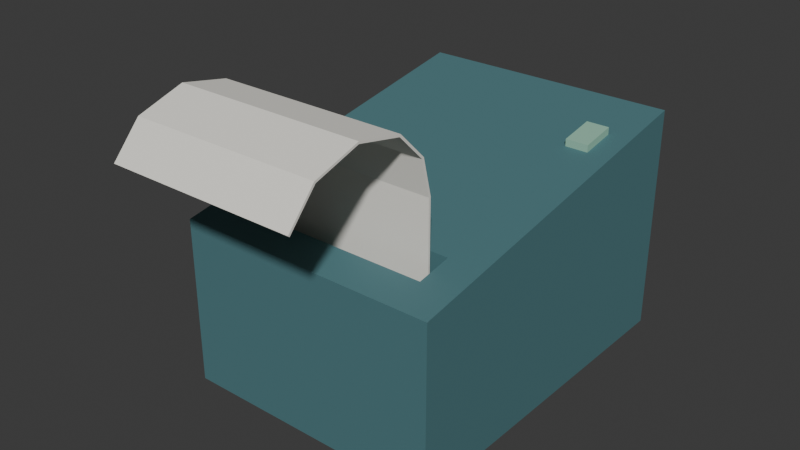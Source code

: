 # Source: source.blend  (saved by Blender 4.3.34; exported with 4.5.12 LTS)
import bpy
from mathutils import Matrix  # noqa: F401  (used for matrix-valued properties, if any)

bpy.ops.wm.read_factory_settings(use_empty=True)
scene = bpy.context.scene
scene.name = 'Scene'

# ---- collections
col_collection = bpy.data.collections.new('Collection'); scene.collection.children.link(col_collection)

# ---- materials (node trees are filled in below, after node groups)
mat_printerhousing_deepteal = bpy.data.materials.new('PrinterHousing_DeepTeal')
mat_printerhousing_deepteal.diffuse_color = (0.075, 0.19, 0.21, 1.0)
mat_blankreceipt_warmwhite = bpy.data.materials.new('BlankReceipt_WarmWhite')
mat_blankreceipt_warmwhite.diffuse_color = (0.88, 0.86, 0.79, 1.0)
mat_feedbutton_mutedmint = bpy.data.materials.new('FeedButton_MutedMint')
mat_feedbutton_mutedmint.diffuse_color = (0.3, 0.55, 0.42, 1.0)

# ---- material node trees
mat_printerhousing_deepteal.use_nodes = True; mat_printerhousing_deepteal.node_tree.nodes.clear()
_N = mat_printerhousing_deepteal.node_tree.nodes; _L = mat_printerhousing_deepteal.node_tree.links
n0 = _N.new('ShaderNodeBsdfPrincipled'); n0.name = 'Principled BSDF'; n0.location = (10, 300)
n0.inputs[0].default_value = (0.075, 0.19, 0.21, 1.0)
n0.inputs[2].default_value = 0.7
n1 = _N.new('ShaderNodeOutputMaterial'); n1.name = 'Material Output'; n1.location = (300, 300)
_L.new(n0.outputs[0], n1.inputs[0])
n1.is_active_output = True
mat_blankreceipt_warmwhite.use_nodes = True; mat_blankreceipt_warmwhite.node_tree.nodes.clear()
_N = mat_blankreceipt_warmwhite.node_tree.nodes; _L = mat_blankreceipt_warmwhite.node_tree.links
n0 = _N.new('ShaderNodeBsdfPrincipled'); n0.name = 'Principled BSDF'; n0.location = (10, 300)
n0.inputs[0].default_value = (0.88, 0.86, 0.79, 1.0)
n0.inputs[2].default_value = 0.87
n1 = _N.new('ShaderNodeOutputMaterial'); n1.name = 'Material Output'; n1.location = (300, 300)
_L.new(n0.outputs[0], n1.inputs[0])
n1.is_active_output = True
mat_feedbutton_mutedmint.use_nodes = True; mat_feedbutton_mutedmint.node_tree.nodes.clear()
_N = mat_feedbutton_mutedmint.node_tree.nodes; _L = mat_feedbutton_mutedmint.node_tree.links
n0 = _N.new('ShaderNodeBsdfPrincipled'); n0.name = 'Principled BSDF'; n0.location = (10, 300)
n0.inputs[0].default_value = (0.3, 0.55, 0.42, 1.0)
n0.inputs[2].default_value = 0.74
n1 = _N.new('ShaderNodeOutputMaterial'); n1.name = 'Material Output'; n1.location = (300, 300)
_L.new(n0.outputs[0], n1.inputs[0])
n1.is_active_output = True

# ---- world
world_world = bpy.data.worlds.new('World'); scene.world = world_world
world_world.use_nodes = True; world_world.node_tree.nodes.clear()
_N = world_world.node_tree.nodes; _L = world_world.node_tree.links
n0 = _N.new('ShaderNodeOutputWorld'); n0.name = 'World Output'; n0.location = (300, 300)
n1 = _N.new('ShaderNodeBackground'); n1.name = 'Background'; n1.location = (10, 300)
n1.inputs[0].default_value = (0.05088, 0.05088, 0.05088, 1.0)
_L.new(n1.outputs[0], n0.inputs[0])
n0.is_active_output = True
world_world.color = (0.05088, 0.05088, 0.05088)
world_world.sun_shadow_jitter_overblur = 0.0

# ---- meshes
me_integralslopedprinterhousingwithrealoutputslot = bpy.data.meshes.new('IntegralSlopedPrinterHousingWithRealOutputSlot')
me_integralslopedprinterhousingwithrealoutputslot.from_pydata([(-0.075, -0.03228, 0.07), (-0.075, -0.05228, 0.07), (-0.075, -0.04228, 0.0725), (-0.075, -0.03228, 0.075), (-0.075, -0.05228, 0.075), (-0.055, -0.04228, 0.0725), (-0.055, -0.05228, 0.07), (-0.055, -0.03228, 0.07), (-0.055, -0.03228, 0.075), (-0.055, -0.05228, 0.075), (-0.075, -0.05478, 0.0725), (-0.075, -0.05728, 0.075), (-0.075, -0.05728, 0.07), (-0.055, -0.05478, 0.0725), (-0.055, -0.05728, 0.075), (-0.055, -0.05728, 0.07), (-0.075, 0.1127, 0.07), (-0.075, 0.04022, 0.0725), (-0.075, 0.1127, 0.075), (-0.055, 0.04022, 0.0725), (-0.055, 0.1127, 0.07), (-0.055, 0.1127, 0.075), (-0.075, -0.04228, 0.041), (-0.075, -0.05228, 0.012), (-0.075, -0.03228, 0.012), (-0.055, -0.04228, 0.041), (-0.055, -0.05228, 0.012), (-0.055, -0.03228, 0.012), (-0.075, -0.05478, 0.041), (-0.075, -0.05728, 0.012), (-0.055, -0.05478, 0.041), (-0.055, -0.05728, 0.012), (-0.075, 0.04022, 0.041), (-0.075, 0.1127, 0.012), (-0.055, 0.04022, 0.041), (-0.055, 0.1127, 0.012), (-0.075, -0.06478, 0.0725), (-0.075, -0.07228, 0.075), (-0.075, -0.07228, 0.07), (-0.055, -0.07228, 0.07), (-0.055, -0.07228, 0.075), (-0.075, -0.06478, 0.041), (-0.075, -0.07228, 0.012), (-0.055, -0.07228, 0.012), (-0.075, -0.04228, 0.08762), (-0.075, -0.03228, 0.102), (-0.075, -0.05228, 0.0985), (-0.055, -0.04228, 0.08762), (-0.055, -0.03228, 0.102), (-0.055, -0.05228, 0.0985), (-0.075, -0.05478, 0.08653), (-0.075, -0.05728, 0.09763), (-0.055, -0.05728, 0.09763), (-0.075, 0.04022, 0.09484), (-0.075, 0.1127, 0.1274), (-0.055, 0.1127, 0.1274), (-0.075, -0.06478, 0.08566), (-0.075, -0.07228, 0.095), (-0.055, -0.07228, 0.095), (-0.075, 0.1202, 0.0725), (-0.075, 0.1277, 0.07), (-0.075, 0.1277, 0.075), (-0.055, 0.1277, 0.075), (-0.055, 0.1277, 0.07), (-0.075, 0.1202, 0.041), (-0.075, 0.1277, 0.012), (-0.055, 0.1277, 0.012), (-0.075, 0.1202, 0.1018), (-0.075, 0.1277, 0.13), (-0.055, 0.1277, 0.13), (-0.075, -0.04228, 0.006), (-0.075, -0.05228, 0.0), (-0.075, -0.03228, 0.0), (-0.055, -0.03228, 0.0), (-0.055, -0.05228, 0.0), (-0.075, -0.05478, 0.006), (-0.075, -0.05728, 0.0), (-0.055, -0.05728, 0.0), (-0.075, 0.04022, 0.006), (-0.075, 0.1127, 0.0), (-0.055, 0.1127, 0.0), (-0.075, -0.06478, 0.006), (-0.075, -0.07228, 0.0), (-0.055, -0.07228, 0.0), (-0.075, 0.1202, 0.006), (-0.075, 0.1277, 0.0), (-0.055, 0.1277, 0.0), (0.055, -0.05728, 0.075), (0.055, -0.05728, 0.07), (0.055, -0.07228, 0.07), (0.055, -0.07228, 0.075), (0.055, -0.07228, 0.012), (0.055, -0.05728, 0.012), (0.055, -0.05228, 0.075), (0.055, -0.05228, 0.0985), (0.055, -0.05728, 0.09763), (0.055, 0.1127, 0.075), (0.055, -0.03228, 0.075), (0.055, -0.03228, 0.102), (0.055, 0.1127, 0.1274), (0.055, -0.07228, 0.095), (0.055, 0.1127, 0.07), (0.055, 0.1277, 0.075), (0.055, 0.1277, 0.07), (0.055, 0.1127, 0.012), (0.055, 0.1277, 0.012), (0.055, 0.1277, 0.13), (0.055, -0.05228, 0.012), (0.055, -0.03228, 0.012), (0.055, -0.03228, 0.0), (0.055, -0.05228, 0.0), (0.055, -0.05728, 0.0), (0.055, 0.1127, 0.0), (0.055, -0.07228, 0.0), (0.055, 0.1277, 0.0), (0.055, -0.03228, 0.07), (0.055, -0.05228, 0.07), (0.055, -0.04228, 0.0725), (0.075, -0.04228, 0.0725), (0.075, -0.05228, 0.07), (0.075, -0.03228, 0.07), (0.075, -0.03228, 0.075), (0.075, -0.05228, 0.075), (0.055, -0.05478, 0.0725), (0.075, -0.05478, 0.0725), (0.075, -0.05728, 0.075), (0.075, -0.05728, 0.07), (0.055, 0.04022, 0.0725), (0.075, 0.04022, 0.0725), (0.075, 0.1127, 0.07), (0.075, 0.1127, 0.075), (0.055, -0.04228, 0.041), (0.075, -0.04228, 0.041), (0.075, -0.05228, 0.012), (0.075, -0.03228, 0.012), (0.055, -0.05478, 0.041), (0.075, -0.05478, 0.041), (0.075, -0.05728, 0.012), (0.055, 0.04022, 0.041), (0.075, 0.04022, 0.041), (0.075, 0.1127, 0.012), (0.075, -0.06478, 0.0725), (0.075, -0.07228, 0.075), (0.075, -0.07228, 0.07), (0.075, -0.06478, 0.041), (0.075, -0.07228, 0.012), (0.055, -0.04228, 0.08762), (0.075, -0.04228, 0.08762), (0.075, -0.03228, 0.102), (0.075, -0.05228, 0.0985), (0.075, -0.05478, 0.08653), (0.075, -0.05728, 0.09763), (0.075, 0.04022, 0.09484), (0.075, 0.1127, 0.1274), (0.075, -0.06478, 0.08566), (0.075, -0.07228, 0.095), (0.075, 0.1202, 0.0725), (0.075, 0.1277, 0.07), (0.075, 0.1277, 0.075), (0.075, 0.1202, 0.041), (0.075, 0.1277, 0.012), (0.075, 0.1202, 0.1018), (0.075, 0.1277, 0.13), (0.075, -0.04228, 0.006), (0.075, -0.05228, 0.0), (0.075, -0.03228, 0.0), (0.075, -0.05478, 0.006), (0.075, -0.05728, 0.0), (0.075, 0.04022, 0.006), (0.075, 0.1127, 0.0), (0.075, -0.06478, 0.006), (0.075, -0.07228, 0.0), (0.075, 0.1202, 0.006), (0.075, 0.1277, 0.0)], [], [(0, 1, 2), (3, 0, 2), (4, 3, 2), (1, 4, 2), (5, 6, 7), (5, 7, 8), (5, 8, 9), (5, 9, 6), (4, 1, 10), (11, 4, 10), (12, 11, 10), (1, 12, 10), (13, 6, 9), (13, 9, 14), (13, 14, 15), (13, 15, 6), (16, 0, 17), (18, 16, 17), (3, 18, 17), (0, 3, 17), (19, 7, 20), (19, 20, 21), (19, 21, 8), (19, 8, 7), (1, 0, 22), (23, 1, 22), (24, 23, 22), (0, 24, 22), (25, 7, 6), (25, 6, 26), (25, 26, 27), (25, 27, 7), (12, 1, 28), (29, 12, 28), (23, 29, 28), (1, 23, 28), (30, 6, 15), (30, 15, 31), (30, 31, 26), (30, 26, 6), (0, 16, 32), (24, 0, 32), (33, 24, 32), (16, 33, 32), (34, 20, 7), (34, 7, 27), (34, 27, 35), (34, 35, 20), (11, 12, 36), (37, 11, 36), (38, 37, 36), (12, 38, 36), (37, 38, 39), (37, 39, 40), (38, 12, 41), (42, 38, 41), (29, 42, 41), (12, 29, 41), (38, 42, 43), (38, 43, 39), (3, 4, 44), (45, 3, 44), (46, 45, 44), (4, 46, 44), (47, 9, 8), (47, 8, 48), (47, 48, 49), (47, 49, 9), (45, 46, 49), (45, 49, 48), (4, 11, 50), (46, 4, 50), (51, 46, 50), (11, 51, 50), (46, 51, 52), (46, 52, 49), (18, 3, 53), (54, 18, 53), (45, 54, 53), (3, 45, 53), (54, 45, 48), (54, 48, 55), (51, 11, 56), (57, 51, 56), (37, 57, 56), (11, 37, 56), (51, 57, 58), (51, 58, 52), (57, 37, 40), (57, 40, 58), (16, 18, 59), (60, 16, 59), (61, 60, 59), (18, 61, 59), (60, 61, 62), (60, 62, 63), (33, 16, 64), (65, 33, 64), (60, 65, 64), (16, 60, 64), (65, 60, 63), (65, 63, 66), (18, 54, 67), (61, 18, 67), (68, 61, 67), (54, 68, 67), (61, 68, 69), (61, 69, 62), (68, 54, 55), (68, 55, 69), (23, 24, 70), (71, 23, 70), (72, 71, 70), (24, 72, 70), (71, 72, 73), (71, 73, 74), (29, 23, 75), (76, 29, 75), (71, 76, 75), (23, 71, 75), (76, 71, 74), (76, 74, 77), (24, 33, 78), (72, 24, 78), (79, 72, 78), (33, 79, 78), (72, 79, 80), (72, 80, 73), (42, 29, 81), (82, 42, 81), (76, 82, 81), (29, 76, 81), (42, 82, 83), (42, 83, 43), (82, 76, 77), (82, 77, 83), (79, 33, 84), (85, 79, 84), (65, 85, 84), (33, 65, 84), (79, 85, 86), (79, 86, 80), (85, 65, 66), (85, 66, 86), (15, 14, 87), (15, 87, 88), (40, 39, 89), (40, 89, 90), (39, 43, 91), (39, 91, 89), (31, 15, 88), (31, 88, 92), (14, 9, 93), (14, 93, 87), (9, 49, 94), (9, 94, 93), (49, 52, 95), (49, 95, 94), (8, 21, 96), (8, 96, 97), (55, 48, 98), (55, 98, 99), (48, 8, 97), (48, 97, 98), (52, 58, 100), (52, 100, 95), (58, 40, 90), (58, 90, 100), (21, 20, 101), (21, 101, 96), (63, 62, 102), (63, 102, 103), (20, 35, 104), (20, 104, 101), (66, 63, 103), (66, 103, 105), (62, 69, 106), (62, 106, 102), (69, 55, 99), (69, 99, 106), (27, 26, 107), (27, 107, 108), (74, 73, 109), (74, 109, 110), (26, 31, 92), (26, 92, 107), (77, 74, 110), (77, 110, 111), (35, 27, 108), (35, 108, 104), (73, 80, 112), (73, 112, 109), (43, 83, 113), (43, 113, 91), (83, 77, 111), (83, 111, 113), (80, 86, 114), (80, 114, 112), (86, 66, 105), (86, 105, 114), (115, 116, 117), (97, 115, 117), (93, 97, 117), (116, 93, 117), (118, 119, 120), (118, 120, 121), (118, 121, 122), (118, 122, 119), (93, 116, 123), (87, 93, 123), (88, 87, 123), (116, 88, 123), (124, 119, 122), (124, 122, 125), (124, 125, 126), (124, 126, 119), (101, 115, 127), (96, 101, 127), (97, 96, 127), (115, 97, 127), (128, 120, 129), (128, 129, 130), (128, 130, 121), (128, 121, 120), (116, 115, 131), (107, 116, 131), (108, 107, 131), (115, 108, 131), (132, 120, 119), (132, 119, 133), (132, 133, 134), (132, 134, 120), (88, 116, 135), (92, 88, 135), (107, 92, 135), (116, 107, 135), (136, 119, 126), (136, 126, 137), (136, 137, 133), (136, 133, 119), (115, 101, 138), (108, 115, 138), (104, 108, 138), (101, 104, 138), (139, 129, 120), (139, 120, 134), (139, 134, 140), (139, 140, 129), (141, 126, 125), (141, 125, 142), (141, 142, 143), (141, 143, 126), (90, 89, 143), (90, 143, 142), (144, 126, 143), (144, 143, 145), (144, 145, 137), (144, 137, 126), (89, 91, 145), (89, 145, 143), (97, 93, 146), (98, 97, 146), (94, 98, 146), (93, 94, 146), (147, 122, 121), (147, 121, 148), (147, 148, 149), (147, 149, 122), (98, 94, 149), (98, 149, 148), (150, 125, 122), (150, 122, 149), (150, 149, 151), (150, 151, 125), (94, 95, 151), (94, 151, 149), (152, 121, 130), (152, 130, 153), (152, 153, 148), (152, 148, 121), (99, 98, 148), (99, 148, 153), (154, 125, 151), (154, 151, 155), (154, 155, 142), (154, 142, 125), (95, 100, 155), (95, 155, 151), (100, 90, 142), (100, 142, 155), (156, 130, 129), (156, 129, 157), (156, 157, 158), (156, 158, 130), (103, 102, 158), (103, 158, 157), (159, 129, 140), (159, 140, 160), (159, 160, 157), (159, 157, 129), (105, 103, 157), (105, 157, 160), (161, 153, 130), (161, 130, 158), (161, 158, 162), (161, 162, 153), (102, 106, 162), (102, 162, 158), (106, 99, 153), (106, 153, 162), (163, 134, 133), (163, 133, 164), (163, 164, 165), (163, 165, 134), (110, 109, 165), (110, 165, 164), (166, 133, 137), (166, 137, 167), (166, 167, 164), (166, 164, 133), (111, 110, 164), (111, 164, 167), (168, 140, 134), (168, 134, 165), (168, 165, 169), (168, 169, 140), (109, 112, 169), (109, 169, 165), (170, 137, 145), (170, 145, 171), (170, 171, 167), (170, 167, 137), (91, 113, 171), (91, 171, 145), (113, 111, 167), (113, 167, 171), (172, 140, 169), (172, 169, 173), (172, 173, 160), (172, 160, 140), (112, 114, 173), (112, 173, 169), (114, 105, 160), (114, 160, 173)])
me_integralslopedprinterhousingwithrealoutputslot.materials.append(mat_printerhousing_deepteal)
me_integralslopedprinterhousingwithrealoutputslot.materials.append(mat_blankreceipt_warmwhite)
me_integralslopedprinterhousingwithrealoutputslot.materials.append(mat_feedbutton_mutedmint)
me_integralslopedprinterhousingwithrealoutputslot.update()
me_singlefixedcurledreceiptsheet = bpy.data.meshes.new('SingleFixedCurledReceiptSheet')
me_singlefixedcurledreceiptsheet.from_pydata([(-0.052, -0.04168, 0.012), (0.052, -0.04168, 0.012), (0.052, -0.04288, 0.012), (-0.052, -0.04288, 0.012), (-0.052, -0.04168, 0.1351), (0.052, -0.04168, 0.1351), (0.052, -0.04288, 0.1349), (-0.052, -0.04288, 0.1349), (-0.052, -0.04673, 0.1553), (0.052, -0.04673, 0.1553), (0.052, -0.04782, 0.1547), (-0.052, -0.04782, 0.1547), (-0.052, -0.06198, 0.1706), (0.052, -0.06198, 0.1706), (0.052, -0.06257, 0.1694), (-0.052, -0.06257, 0.1694), (-0.052, -0.08731, 0.1756), (0.052, -0.08731, 0.1756), (0.052, -0.08724, 0.1744), (-0.052, -0.08724, 0.1744), (-0.052, -0.1126, 0.1675), (0.052, -0.1126, 0.1675), (0.052, -0.1119, 0.1665), (-0.052, -0.1119, 0.1665), (-0.052, -0.1277, 0.1504), (0.052, -0.1277, 0.1504), (0.052, -0.1268, 0.1496), (-0.052, -0.1268, 0.1496)], [], [(1, 2, 3), (0, 1, 3), (5, 1, 0), (4, 5, 0), (6, 2, 1), (5, 6, 1), (7, 3, 2), (6, 7, 2), (4, 0, 3), (7, 4, 3), (9, 5, 4), (8, 9, 4), (10, 6, 5), (9, 10, 5), (11, 7, 6), (10, 11, 6), (8, 4, 7), (11, 8, 7), (13, 9, 8), (12, 13, 8), (14, 10, 9), (13, 14, 9), (15, 11, 10), (14, 15, 10), (12, 8, 11), (15, 12, 11), (17, 13, 12), (16, 17, 12), (18, 14, 13), (17, 18, 13), (19, 15, 14), (18, 19, 14), (16, 12, 15), (19, 16, 15), (21, 17, 16), (20, 21, 16), (22, 18, 17), (21, 22, 17), (23, 19, 18), (22, 23, 18), (20, 16, 19), (23, 20, 19), (25, 21, 20), (24, 25, 20), (26, 22, 21), (25, 26, 21), (27, 23, 22), (26, 27, 22), (24, 20, 23), (27, 24, 23), (26, 25, 24), (27, 26, 24)])
me_singlefixedcurledreceiptsheet.polygons.foreach_set('material_index', [1, 1, 1, 1, 1, 1, 1, 1, 1, 1, 1, 1, 1, 1, 1, 1, 1, 1, 1, 1, 1, 1, 1, 1, 1, 1, 1, 1, 1, 1, 1, 1, 1, 1, 1, 1, 1, 1, 1, 1, 1, 1, 1, 1, 1, 1, 1, 1, 1, 1, 1, 1])
me_singlefixedcurledreceiptsheet.materials.append(mat_printerhousing_deepteal)
me_singlefixedcurledreceiptsheet.materials.append(mat_blankreceipt_warmwhite)
me_singlefixedcurledreceiptsheet.materials.append(mat_feedbutton_mutedmint)
me_singlefixedcurledreceiptsheet.update()
me_smallfeedbutton = bpy.data.meshes.new('SmallFeedButton')
me_smallfeedbutton.from_pydata([(0.049, 0.07272, 0.1204), (0.049, 0.07272, 0.1244), (0.049, 0.08272, 0.1241), (0.049, 0.09272, 0.1239), (0.049, 0.09272, 0.1279), (0.062, 0.08272, 0.1241), (0.062, 0.07272, 0.1244), (0.062, 0.07272, 0.1204), (0.062, 0.09272, 0.1239), (0.062, 0.09272, 0.1279)], [], [(0, 1, 2), (3, 0, 2), (4, 3, 2), (1, 4, 2), (5, 6, 7), (5, 7, 8), (5, 8, 9), (5, 9, 6), (1, 0, 7), (1, 7, 6), (0, 3, 8), (0, 8, 7), (3, 4, 9), (3, 9, 8), (4, 1, 6), (4, 6, 9)])
me_smallfeedbutton.polygons.foreach_set('material_index', [2, 2, 2, 2, 2, 2, 2, 2, 2, 2, 2, 2, 2, 2, 2, 2])
me_smallfeedbutton.materials.append(mat_printerhousing_deepteal)
me_smallfeedbutton.materials.append(mat_blankreceipt_warmwhite)
me_smallfeedbutton.materials.append(mat_feedbutton_mutedmint)
me_smallfeedbutton.update()

# ---- objects
ob_onefixedcurledreceiptprinter = bpy.data.objects.new('OneFixedCurledReceiptPrinter', None)
ob_integralslopedprinterhousingwithrealoutputslot = bpy.data.objects.new('IntegralSlopedPrinterHousingWithRealOutputSlot', me_integralslopedprinterhousingwithrealoutputslot)
ob_singlefixedcurledreceiptsheet = bpy.data.objects.new('SingleFixedCurledReceiptSheet', me_singlefixedcurledreceiptsheet)
ob_smallfeedbutton = bpy.data.objects.new('SmallFeedButton', me_smallfeedbutton)

# ---- transforms, parenting, visibility, modifiers, constraints
ob_onefixedcurledreceiptprinter.location = (0.0, 0.0, 0.0)
ob_integralslopedprinterhousingwithrealoutputslot.parent = ob_onefixedcurledreceiptprinter
ob_integralslopedprinterhousingwithrealoutputslot.location = (0.0, 0.0, 0.0)
ob_singlefixedcurledreceiptsheet.parent = ob_onefixedcurledreceiptprinter
ob_singlefixedcurledreceiptsheet.location = (0.0, 0.0, 0.0)
ob_smallfeedbutton.parent = ob_onefixedcurledreceiptprinter
ob_smallfeedbutton.location = (0.0, 0.0, 0.0)

# ---- collection membership
scene.collection.objects.link(ob_onefixedcurledreceiptprinter)
scene.collection.objects.link(ob_integralslopedprinterhousingwithrealoutputslot)
scene.collection.objects.link(ob_singlefixedcurledreceiptsheet)
scene.collection.objects.link(ob_smallfeedbutton)

# ---- scene / render settings (as saved in the file)
scene.frame_start = 1; scene.frame_end = 250; scene.frame_set(1)
scene.render.engine = 'CYCLES'
scene.render.use_compositing = False
scene.cycles.use_denoising = False
scene.cycles.samples = 128
scene.cycles.use_adaptive_sampling = False
scene.cycles.seed = 17
bpy.context.view_layer.update()

# ---- added for rendering (the .blend has no active camera and no usable light): camera, sun
cam_auto = bpy.data.cameras.new('AutoCamera')
cam_auto.lens = 50.0
cam_auto.sensor_width = 36.0
cam_auto.clip_end = 1000.0
ob_auto_camera = bpy.data.objects.new('AutoCamera', cam_auto)
scene.collection.objects.link(ob_auto_camera)
ob_auto_camera.location = (0.318628, -0.382353, 0.342711)
ob_auto_camera.rotation_euler = (1.09748, -7.21219e-08, 0.694738)
scene.camera = ob_auto_camera
light_auto_sun = bpy.data.lights.new('AutoSun', 'SUN')
light_auto_sun.energy = 3.0
light_auto_sun.angle = 0.0523599
ob_auto_sun = bpy.data.objects.new('AutoSun', light_auto_sun)
scene.collection.objects.link(ob_auto_sun)
ob_auto_sun.rotation_euler = (0.872665, 0.174533, 0.523599)
bpy.context.view_layer.update()
